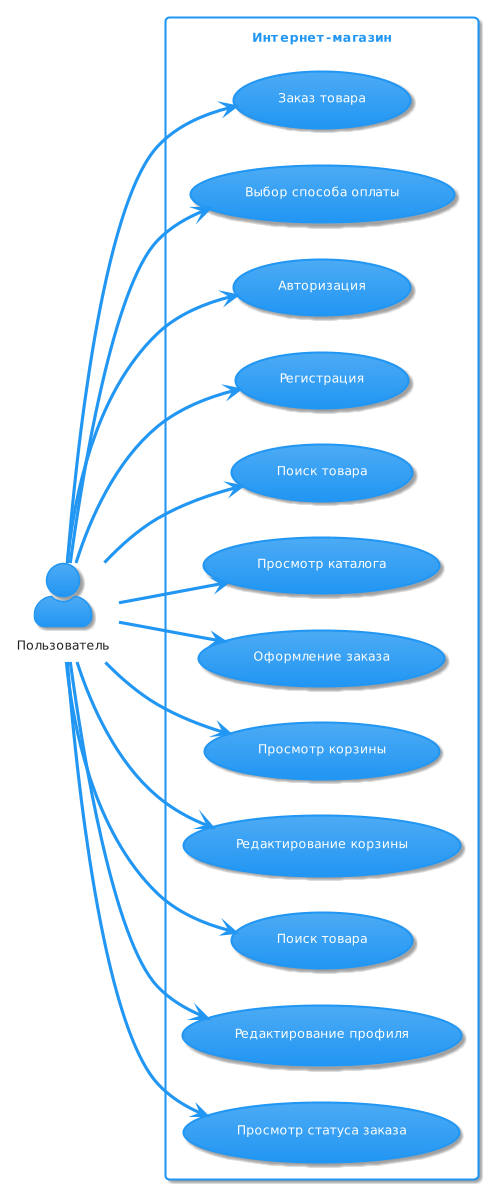

The diagram above was rendered by PlantUML. Its source (embedded in the PNG):
@startuml
!theme materia
skinparam actorStyle awesome
left to right direction
actor "Пользователь" as User
rectangle Интернет-магазин{
  usecase "Заказ товара" as UC1
  usecase "Выбор способа оплаты" as UC2
  usecase "Авторизация" as UC3
  usecase "Регистрация" as UC4
  usecase "Поиск товара" as UC5
  usecase "Просмотр каталога" as UC6
  usecase "Оформление заказа" as UC7
  usecase "Просмотр корзины" as UC8
  usecase "Редактирование корзины" as UC9
  usecase "Поиск товара" as UC10
  usecase "Редактирование профиля" as UC15
  usecase "Просмотр статуса заказа" as UC12
}

User --> UC1
User --> UC2
User --> UC3
User --> UC4
User --> UC5
User --> UC6
User --> UC7
User --> UC8
User --> UC9
User --> UC10
User --> UC12
User --> UC15
@enduml